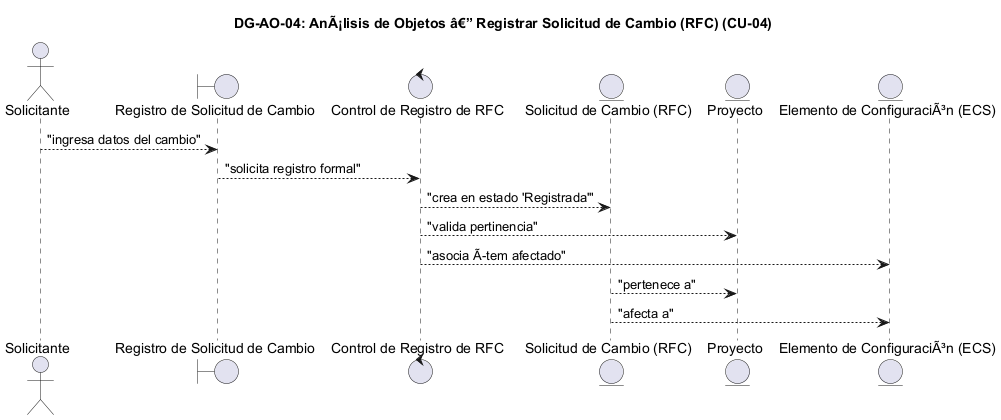

The diagram above was rendered by PlantUML. Its source (embedded in the PNG):
@startuml DG-AO-04
skinparam shadowing false
skinparam roundcorner 8
skinparam defaultFontName Arial

title <b>DG-AO-04: AnÃ¡lisis de Objetos â€” Registrar Solicitud de Cambio (RFC) (CU-04)</b>

actor "Solicitante" as ACT

boundary "Registro de Solicitud de Cambio" as B
control "Control de Registro de RFC" as C

entity "Solicitud de Cambio (RFC)" as E_RFC
entity "Proyecto" as E_PROY
entity "Elemento de ConfiguraciÃ³n (ECS)" as E_ECS

ACT --> B : "ingresa datos del cambio"
B --> C : "solicita registro formal"
C --> E_RFC : "crea en estado 'Registrada'"
C --> E_PROY : "valida pertinencia"
C --> E_ECS : "asocia Ãtem afectado"
E_RFC --> E_PROY : "pertenece a"
E_RFC --> E_ECS : "afecta a"

@enduml